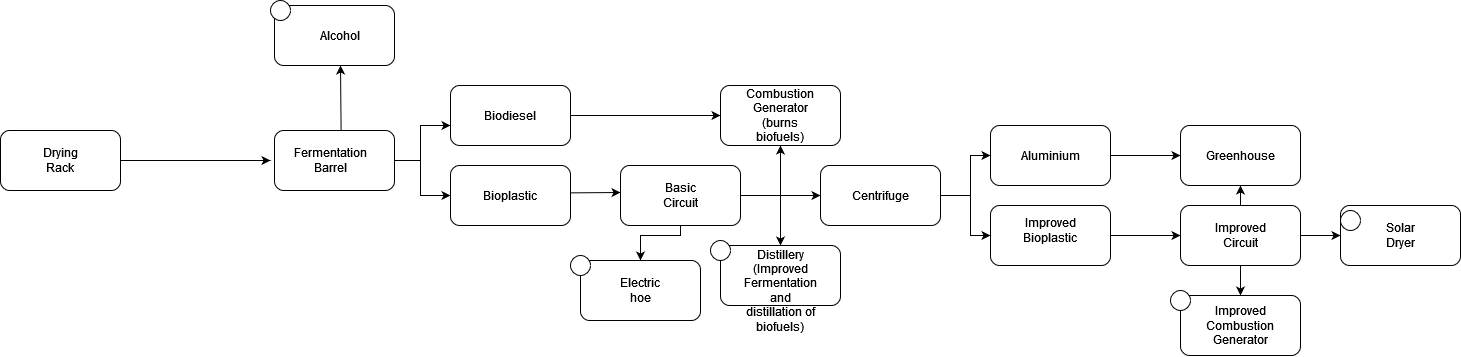

The diagram above was exported from draw.io. Its source (the exported page's mxGraphModel, read from the mxfile embedded in the PNG):
<mxGraphModel dx="2049" dy="1106" grid="1" gridSize="10" guides="1" tooltips="1" connect="1" arrows="1" fold="1" page="1" pageScale="1" pageWidth="583" pageHeight="827" math="0" shadow="0">
  <root>
    <mxCell id="WIyWlLk6GJQsqaUBKTNV-0" />
    <mxCell id="WIyWlLk6GJQsqaUBKTNV-1" parent="WIyWlLk6GJQsqaUBKTNV-0" />
    <mxCell id="BrAv4zTLrfbVo-qCyLHd-0" value="" style="rounded=1;whiteSpace=wrap;html=1;" parent="WIyWlLk6GJQsqaUBKTNV-1" vertex="1">
      <mxGeometry x="20" y="585" width="120" height="60" as="geometry" />
    </mxCell>
    <mxCell id="BrAv4zTLrfbVo-qCyLHd-1" value="Drying Rack" style="text;html=1;strokeColor=none;fillColor=none;align=center;verticalAlign=middle;whiteSpace=wrap;rounded=0;" parent="WIyWlLk6GJQsqaUBKTNV-1" vertex="1">
      <mxGeometry x="50" y="600" width="60" height="30" as="geometry" />
    </mxCell>
    <mxCell id="BrAv4zTLrfbVo-qCyLHd-2" value="" style="endArrow=classic;html=1;rounded=0;exitX=1;exitY=0.5;exitDx=0;exitDy=0;" parent="WIyWlLk6GJQsqaUBKTNV-1" source="BrAv4zTLrfbVo-qCyLHd-0" edge="1">
      <mxGeometry width="50" height="50" relative="1" as="geometry">
        <mxPoint x="390" y="670" as="sourcePoint" />
        <mxPoint x="290" y="615" as="targetPoint" />
        <Array as="points" />
      </mxGeometry>
    </mxCell>
    <mxCell id="BrAv4zTLrfbVo-qCyLHd-4" value="" style="rounded=1;whiteSpace=wrap;html=1;" parent="WIyWlLk6GJQsqaUBKTNV-1" vertex="1">
      <mxGeometry x="294" y="585" width="120" height="60" as="geometry" />
    </mxCell>
    <mxCell id="BrAv4zTLrfbVo-qCyLHd-5" value="Fermentation Barrel" style="text;html=1;strokeColor=none;fillColor=none;align=center;verticalAlign=middle;whiteSpace=wrap;rounded=0;" parent="WIyWlLk6GJQsqaUBKTNV-1" vertex="1">
      <mxGeometry x="320" y="600" width="60" height="30" as="geometry" />
    </mxCell>
    <mxCell id="BrAv4zTLrfbVo-qCyLHd-6" value="" style="endArrow=classic;html=1;rounded=0;startArrow=none;exitX=0.555;exitY=-0.006;exitDx=0;exitDy=0;exitPerimeter=0;" parent="WIyWlLk6GJQsqaUBKTNV-1" source="BrAv4zTLrfbVo-qCyLHd-4" edge="1">
      <mxGeometry width="50" height="50" relative="1" as="geometry">
        <mxPoint x="360" y="580" as="sourcePoint" />
        <mxPoint x="360" y="520" as="targetPoint" />
      </mxGeometry>
    </mxCell>
    <mxCell id="BrAv4zTLrfbVo-qCyLHd-9" value="" style="rounded=1;whiteSpace=wrap;html=1;" parent="WIyWlLk6GJQsqaUBKTNV-1" vertex="1">
      <mxGeometry x="294" y="460" width="120" height="60" as="geometry" />
    </mxCell>
    <mxCell id="BrAv4zTLrfbVo-qCyLHd-10" value="Alcohol" style="text;html=1;strokeColor=none;fillColor=none;align=center;verticalAlign=middle;whiteSpace=wrap;rounded=0;" parent="WIyWlLk6GJQsqaUBKTNV-1" vertex="1">
      <mxGeometry x="330" y="475" width="60" height="30" as="geometry" />
    </mxCell>
    <mxCell id="BrAv4zTLrfbVo-qCyLHd-12" value="" style="endArrow=classic;html=1;rounded=0;exitX=1;exitY=0.5;exitDx=0;exitDy=0;" parent="WIyWlLk6GJQsqaUBKTNV-1" source="BrAv4zTLrfbVo-qCyLHd-4" edge="1">
      <mxGeometry width="50" height="50" relative="1" as="geometry">
        <mxPoint x="420" y="640" as="sourcePoint" />
        <mxPoint x="470" y="650" as="targetPoint" />
        <Array as="points">
          <mxPoint x="440" y="615" />
          <mxPoint x="440" y="650" />
        </Array>
      </mxGeometry>
    </mxCell>
    <mxCell id="BrAv4zTLrfbVo-qCyLHd-13" value="" style="endArrow=classic;html=1;rounded=0;exitX=1;exitY=0.5;exitDx=0;exitDy=0;" parent="WIyWlLk6GJQsqaUBKTNV-1" source="BrAv4zTLrfbVo-qCyLHd-4" edge="1">
      <mxGeometry width="50" height="50" relative="1" as="geometry">
        <mxPoint x="420" y="610" as="sourcePoint" />
        <mxPoint x="470" y="580" as="targetPoint" />
        <Array as="points">
          <mxPoint x="440" y="615" />
          <mxPoint x="440" y="580" />
        </Array>
      </mxGeometry>
    </mxCell>
    <mxCell id="BrAv4zTLrfbVo-qCyLHd-14" value="" style="rounded=1;whiteSpace=wrap;html=1;" parent="WIyWlLk6GJQsqaUBKTNV-1" vertex="1">
      <mxGeometry x="470" y="540" width="120" height="60" as="geometry" />
    </mxCell>
    <mxCell id="BrAv4zTLrfbVo-qCyLHd-15" value="Biodiesel" style="text;html=1;strokeColor=none;fillColor=none;align=center;verticalAlign=middle;whiteSpace=wrap;rounded=0;" parent="WIyWlLk6GJQsqaUBKTNV-1" vertex="1">
      <mxGeometry x="500" y="555" width="60" height="30" as="geometry" />
    </mxCell>
    <mxCell id="BrAv4zTLrfbVo-qCyLHd-17" value="" style="rounded=1;whiteSpace=wrap;html=1;" parent="WIyWlLk6GJQsqaUBKTNV-1" vertex="1">
      <mxGeometry x="470" y="620" width="120" height="60" as="geometry" />
    </mxCell>
    <mxCell id="BrAv4zTLrfbVo-qCyLHd-18" value="Bioplastic" style="text;html=1;strokeColor=none;fillColor=none;align=center;verticalAlign=middle;whiteSpace=wrap;rounded=0;" parent="WIyWlLk6GJQsqaUBKTNV-1" vertex="1">
      <mxGeometry x="500" y="635" width="60" height="30" as="geometry" />
    </mxCell>
    <mxCell id="BrAv4zTLrfbVo-qCyLHd-19" value="" style="endArrow=classic;html=1;rounded=0;exitX=1.003;exitY=0.456;exitDx=0;exitDy=0;exitPerimeter=0;" parent="WIyWlLk6GJQsqaUBKTNV-1" source="BrAv4zTLrfbVo-qCyLHd-17" edge="1">
      <mxGeometry width="50" height="50" relative="1" as="geometry">
        <mxPoint x="590" y="680" as="sourcePoint" />
        <mxPoint x="640" y="647" as="targetPoint" />
      </mxGeometry>
    </mxCell>
    <mxCell id="BrAv4zTLrfbVo-qCyLHd-20" value="" style="rounded=1;whiteSpace=wrap;html=1;" parent="WIyWlLk6GJQsqaUBKTNV-1" vertex="1">
      <mxGeometry x="640" y="620" width="120" height="60" as="geometry" />
    </mxCell>
    <mxCell id="BrAv4zTLrfbVo-qCyLHd-21" value="Basic Circuit" style="text;html=1;strokeColor=none;fillColor=none;align=center;verticalAlign=middle;whiteSpace=wrap;rounded=0;" parent="WIyWlLk6GJQsqaUBKTNV-1" vertex="1">
      <mxGeometry x="670" y="635" width="60" height="30" as="geometry" />
    </mxCell>
    <mxCell id="BrAv4zTLrfbVo-qCyLHd-22" value="" style="endArrow=classic;html=1;rounded=0;exitX=1;exitY=0.5;exitDx=0;exitDy=0;entryX=0.5;entryY=1;entryDx=0;entryDy=0;" parent="WIyWlLk6GJQsqaUBKTNV-1" source="BrAv4zTLrfbVo-qCyLHd-20" target="BrAv4zTLrfbVo-qCyLHd-23" edge="1">
      <mxGeometry width="50" height="50" relative="1" as="geometry">
        <mxPoint x="670" y="620" as="sourcePoint" />
        <mxPoint x="800" y="610" as="targetPoint" />
        <Array as="points">
          <mxPoint x="800" y="650" />
        </Array>
      </mxGeometry>
    </mxCell>
    <mxCell id="BrAv4zTLrfbVo-qCyLHd-23" value="" style="rounded=1;whiteSpace=wrap;html=1;" parent="WIyWlLk6GJQsqaUBKTNV-1" vertex="1">
      <mxGeometry x="740" y="540" width="120" height="60" as="geometry" />
    </mxCell>
    <mxCell id="BrAv4zTLrfbVo-qCyLHd-24" value="Combustion Generator (burns biofuels)" style="text;html=1;strokeColor=none;fillColor=none;align=center;verticalAlign=middle;whiteSpace=wrap;rounded=0;" parent="WIyWlLk6GJQsqaUBKTNV-1" vertex="1">
      <mxGeometry x="770" y="555" width="60" height="30" as="geometry" />
    </mxCell>
    <mxCell id="BrAv4zTLrfbVo-qCyLHd-25" value="" style="endArrow=classic;html=1;rounded=0;entryX=0;entryY=0.5;entryDx=0;entryDy=0;exitX=1;exitY=0.5;exitDx=0;exitDy=0;" parent="WIyWlLk6GJQsqaUBKTNV-1" source="BrAv4zTLrfbVo-qCyLHd-14" target="BrAv4zTLrfbVo-qCyLHd-23" edge="1">
      <mxGeometry width="50" height="50" relative="1" as="geometry">
        <mxPoint x="590" y="590" as="sourcePoint" />
        <mxPoint x="670" y="550" as="targetPoint" />
      </mxGeometry>
    </mxCell>
    <mxCell id="BrAv4zTLrfbVo-qCyLHd-26" value="" style="endArrow=classic;html=1;rounded=0;" parent="WIyWlLk6GJQsqaUBKTNV-1" edge="1">
      <mxGeometry width="50" height="50" relative="1" as="geometry">
        <mxPoint x="800" y="650" as="sourcePoint" />
        <mxPoint x="800" y="700" as="targetPoint" />
      </mxGeometry>
    </mxCell>
    <mxCell id="BrAv4zTLrfbVo-qCyLHd-27" value="" style="endArrow=classic;html=1;rounded=0;" parent="WIyWlLk6GJQsqaUBKTNV-1" edge="1">
      <mxGeometry width="50" height="50" relative="1" as="geometry">
        <mxPoint x="800" y="650" as="sourcePoint" />
        <mxPoint x="840" y="650" as="targetPoint" />
      </mxGeometry>
    </mxCell>
    <mxCell id="BrAv4zTLrfbVo-qCyLHd-28" value="" style="rounded=1;whiteSpace=wrap;html=1;" parent="WIyWlLk6GJQsqaUBKTNV-1" vertex="1">
      <mxGeometry x="840" y="620" width="120" height="60" as="geometry" />
    </mxCell>
    <mxCell id="BrAv4zTLrfbVo-qCyLHd-29" value="Centrifuge" style="text;html=1;strokeColor=none;fillColor=none;align=center;verticalAlign=middle;whiteSpace=wrap;rounded=0;" parent="WIyWlLk6GJQsqaUBKTNV-1" vertex="1">
      <mxGeometry x="870" y="635" width="60" height="30" as="geometry" />
    </mxCell>
    <mxCell id="BrAv4zTLrfbVo-qCyLHd-30" value="" style="rounded=1;whiteSpace=wrap;html=1;" parent="WIyWlLk6GJQsqaUBKTNV-1" vertex="1">
      <mxGeometry x="740" y="700" width="120" height="60" as="geometry" />
    </mxCell>
    <mxCell id="BrAv4zTLrfbVo-qCyLHd-31" value="Distillery (Improved Fermentation and distillation of biofuels)" style="text;html=1;strokeColor=none;fillColor=none;align=center;verticalAlign=middle;whiteSpace=wrap;rounded=0;" parent="WIyWlLk6GJQsqaUBKTNV-1" vertex="1">
      <mxGeometry x="770" y="730" width="60" height="30" as="geometry" />
    </mxCell>
    <mxCell id="BrAv4zTLrfbVo-qCyLHd-32" value="" style="endArrow=classic;html=1;rounded=0;exitX=1;exitY=0.5;exitDx=0;exitDy=0;entryX=0;entryY=0.5;entryDx=0;entryDy=0;" parent="WIyWlLk6GJQsqaUBKTNV-1" source="BrAv4zTLrfbVo-qCyLHd-28" target="BrAv4zTLrfbVo-qCyLHd-33" edge="1">
      <mxGeometry width="50" height="50" relative="1" as="geometry">
        <mxPoint x="960" y="680" as="sourcePoint" />
        <mxPoint x="1010" y="650" as="targetPoint" />
        <Array as="points">
          <mxPoint x="990" y="650" />
          <mxPoint x="990" y="610" />
        </Array>
      </mxGeometry>
    </mxCell>
    <mxCell id="BrAv4zTLrfbVo-qCyLHd-33" value="" style="rounded=1;whiteSpace=wrap;html=1;" parent="WIyWlLk6GJQsqaUBKTNV-1" vertex="1">
      <mxGeometry x="1010" y="580" width="120" height="60" as="geometry" />
    </mxCell>
    <mxCell id="BrAv4zTLrfbVo-qCyLHd-34" value="" style="rounded=1;whiteSpace=wrap;html=1;" parent="WIyWlLk6GJQsqaUBKTNV-1" vertex="1">
      <mxGeometry x="1010" y="660" width="120" height="60" as="geometry" />
    </mxCell>
    <mxCell id="BrAv4zTLrfbVo-qCyLHd-35" value="" style="endArrow=classic;html=1;rounded=0;entryX=0;entryY=0.5;entryDx=0;entryDy=0;" parent="WIyWlLk6GJQsqaUBKTNV-1" target="BrAv4zTLrfbVo-qCyLHd-34" edge="1">
      <mxGeometry width="50" height="50" relative="1" as="geometry">
        <mxPoint x="990" y="650" as="sourcePoint" />
        <mxPoint x="990" y="690" as="targetPoint" />
        <Array as="points">
          <mxPoint x="990" y="690" />
        </Array>
      </mxGeometry>
    </mxCell>
    <mxCell id="BrAv4zTLrfbVo-qCyLHd-37" value="Improved Bioplastic" style="text;html=1;strokeColor=none;fillColor=none;align=center;verticalAlign=middle;whiteSpace=wrap;rounded=0;" parent="WIyWlLk6GJQsqaUBKTNV-1" vertex="1">
      <mxGeometry x="1040" y="670" width="60" height="30" as="geometry" />
    </mxCell>
    <mxCell id="BrAv4zTLrfbVo-qCyLHd-38" value="Aluminium" style="text;html=1;strokeColor=none;fillColor=none;align=center;verticalAlign=middle;whiteSpace=wrap;rounded=0;" parent="WIyWlLk6GJQsqaUBKTNV-1" vertex="1">
      <mxGeometry x="1040" y="595" width="60" height="30" as="geometry" />
    </mxCell>
    <mxCell id="BrAv4zTLrfbVo-qCyLHd-39" value="" style="endArrow=classic;html=1;rounded=0;exitX=1;exitY=0.5;exitDx=0;exitDy=0;" parent="WIyWlLk6GJQsqaUBKTNV-1" source="BrAv4zTLrfbVo-qCyLHd-34" edge="1">
      <mxGeometry width="50" height="50" relative="1" as="geometry">
        <mxPoint x="1130" y="710" as="sourcePoint" />
        <mxPoint x="1200" y="690" as="targetPoint" />
        <Array as="points">
          <mxPoint x="1160" y="690" />
          <mxPoint x="1180" y="690" />
        </Array>
      </mxGeometry>
    </mxCell>
    <mxCell id="BrAv4zTLrfbVo-qCyLHd-41" value="" style="rounded=1;whiteSpace=wrap;html=1;" parent="WIyWlLk6GJQsqaUBKTNV-1" vertex="1">
      <mxGeometry x="1200" y="660" width="120" height="60" as="geometry" />
    </mxCell>
    <mxCell id="BrAv4zTLrfbVo-qCyLHd-42" value="Improved Circuit" style="text;html=1;strokeColor=none;fillColor=none;align=center;verticalAlign=middle;whiteSpace=wrap;rounded=0;" parent="WIyWlLk6GJQsqaUBKTNV-1" vertex="1">
      <mxGeometry x="1230" y="675" width="60" height="30" as="geometry" />
    </mxCell>
    <mxCell id="BrAv4zTLrfbVo-qCyLHd-43" value="" style="endArrow=classic;html=1;rounded=0;exitX=1;exitY=0.5;exitDx=0;exitDy=0;" parent="WIyWlLk6GJQsqaUBKTNV-1" source="BrAv4zTLrfbVo-qCyLHd-33" edge="1">
      <mxGeometry width="50" height="50" relative="1" as="geometry">
        <mxPoint x="1130" y="630" as="sourcePoint" />
        <mxPoint x="1200" y="610" as="targetPoint" />
      </mxGeometry>
    </mxCell>
    <mxCell id="BrAv4zTLrfbVo-qCyLHd-44" value="" style="endArrow=classic;html=1;rounded=0;exitX=0.5;exitY=0;exitDx=0;exitDy=0;" parent="WIyWlLk6GJQsqaUBKTNV-1" source="BrAv4zTLrfbVo-qCyLHd-41" edge="1">
      <mxGeometry width="50" height="50" relative="1" as="geometry">
        <mxPoint x="1240" y="660" as="sourcePoint" />
        <mxPoint x="1260" y="640" as="targetPoint" />
      </mxGeometry>
    </mxCell>
    <mxCell id="BrAv4zTLrfbVo-qCyLHd-45" value="" style="rounded=1;whiteSpace=wrap;html=1;" parent="WIyWlLk6GJQsqaUBKTNV-1" vertex="1">
      <mxGeometry x="1200" y="580" width="120" height="60" as="geometry" />
    </mxCell>
    <mxCell id="BrAv4zTLrfbVo-qCyLHd-47" value="Greenhouse" style="text;html=1;strokeColor=none;fillColor=none;align=center;verticalAlign=middle;whiteSpace=wrap;rounded=0;" parent="WIyWlLk6GJQsqaUBKTNV-1" vertex="1">
      <mxGeometry x="1230" y="595" width="60" height="30" as="geometry" />
    </mxCell>
    <mxCell id="BrAv4zTLrfbVo-qCyLHd-48" value="" style="endArrow=classic;html=1;rounded=0;exitX=1;exitY=0.5;exitDx=0;exitDy=0;" parent="WIyWlLk6GJQsqaUBKTNV-1" source="BrAv4zTLrfbVo-qCyLHd-41" edge="1">
      <mxGeometry width="50" height="50" relative="1" as="geometry">
        <mxPoint x="1330" y="710" as="sourcePoint" />
        <mxPoint x="1360" y="690" as="targetPoint" />
      </mxGeometry>
    </mxCell>
    <mxCell id="BrAv4zTLrfbVo-qCyLHd-49" value="" style="rounded=1;whiteSpace=wrap;html=1;" parent="WIyWlLk6GJQsqaUBKTNV-1" vertex="1">
      <mxGeometry x="1360" y="660" width="120" height="60" as="geometry" />
    </mxCell>
    <mxCell id="BrAv4zTLrfbVo-qCyLHd-50" value="Solar Dryer" style="text;html=1;strokeColor=none;fillColor=none;align=center;verticalAlign=middle;whiteSpace=wrap;rounded=0;" parent="WIyWlLk6GJQsqaUBKTNV-1" vertex="1">
      <mxGeometry x="1390" y="675" width="60" height="30" as="geometry" />
    </mxCell>
    <mxCell id="BrAv4zTLrfbVo-qCyLHd-51" value="" style="endArrow=classic;html=1;rounded=0;exitX=0.5;exitY=1;exitDx=0;exitDy=0;entryX=0.5;entryY=0;entryDx=0;entryDy=0;" parent="WIyWlLk6GJQsqaUBKTNV-1" source="BrAv4zTLrfbVo-qCyLHd-20" target="BrAv4zTLrfbVo-qCyLHd-52" edge="1">
      <mxGeometry width="50" height="50" relative="1" as="geometry">
        <mxPoint x="670" y="730" as="sourcePoint" />
        <mxPoint x="700" y="710" as="targetPoint" />
        <Array as="points">
          <mxPoint x="700" y="690" />
          <mxPoint x="660" y="690" />
        </Array>
      </mxGeometry>
    </mxCell>
    <mxCell id="BrAv4zTLrfbVo-qCyLHd-52" value="" style="rounded=1;whiteSpace=wrap;html=1;" parent="WIyWlLk6GJQsqaUBKTNV-1" vertex="1">
      <mxGeometry x="600" y="715" width="120" height="60" as="geometry" />
    </mxCell>
    <mxCell id="BrAv4zTLrfbVo-qCyLHd-53" value="Electric hoe" style="text;html=1;strokeColor=none;fillColor=none;align=center;verticalAlign=middle;whiteSpace=wrap;rounded=0;" parent="WIyWlLk6GJQsqaUBKTNV-1" vertex="1">
      <mxGeometry x="630" y="730" width="60" height="30" as="geometry" />
    </mxCell>
    <mxCell id="BrAv4zTLrfbVo-qCyLHd-54" value="" style="ellipse;whiteSpace=wrap;html=1;aspect=fixed;" parent="WIyWlLk6GJQsqaUBKTNV-1" vertex="1">
      <mxGeometry x="290" y="455" width="20" height="20" as="geometry" />
    </mxCell>
    <mxCell id="BrAv4zTLrfbVo-qCyLHd-55" value="" style="ellipse;whiteSpace=wrap;html=1;aspect=fixed;" parent="WIyWlLk6GJQsqaUBKTNV-1" vertex="1">
      <mxGeometry x="590" y="710" width="20" height="20" as="geometry" />
    </mxCell>
    <mxCell id="BrAv4zTLrfbVo-qCyLHd-56" value="" style="ellipse;whiteSpace=wrap;html=1;aspect=fixed;" parent="WIyWlLk6GJQsqaUBKTNV-1" vertex="1">
      <mxGeometry x="730" y="695" width="20" height="20" as="geometry" />
    </mxCell>
    <mxCell id="BrAv4zTLrfbVo-qCyLHd-57" value="" style="endArrow=classic;html=1;rounded=0;exitX=0.5;exitY=1;exitDx=0;exitDy=0;" parent="WIyWlLk6GJQsqaUBKTNV-1" source="BrAv4zTLrfbVo-qCyLHd-41" edge="1">
      <mxGeometry width="50" height="50" relative="1" as="geometry">
        <mxPoint x="1240" y="780" as="sourcePoint" />
        <mxPoint x="1260" y="750" as="targetPoint" />
      </mxGeometry>
    </mxCell>
    <mxCell id="BrAv4zTLrfbVo-qCyLHd-58" value="" style="rounded=1;whiteSpace=wrap;html=1;" parent="WIyWlLk6GJQsqaUBKTNV-1" vertex="1">
      <mxGeometry x="1200" y="750" width="120" height="60" as="geometry" />
    </mxCell>
    <mxCell id="BrAv4zTLrfbVo-qCyLHd-59" value="Improved Combustion Generator" style="text;html=1;strokeColor=none;fillColor=none;align=center;verticalAlign=middle;whiteSpace=wrap;rounded=0;" parent="WIyWlLk6GJQsqaUBKTNV-1" vertex="1">
      <mxGeometry x="1230" y="765" width="60" height="30" as="geometry" />
    </mxCell>
    <mxCell id="BrAv4zTLrfbVo-qCyLHd-60" value="" style="ellipse;whiteSpace=wrap;html=1;aspect=fixed;" parent="WIyWlLk6GJQsqaUBKTNV-1" vertex="1">
      <mxGeometry x="1190" y="745" width="20" height="20" as="geometry" />
    </mxCell>
    <mxCell id="BrAv4zTLrfbVo-qCyLHd-63" value="" style="ellipse;whiteSpace=wrap;html=1;aspect=fixed;" parent="WIyWlLk6GJQsqaUBKTNV-1" vertex="1">
      <mxGeometry x="1360" y="665" width="20" height="20" as="geometry" />
    </mxCell>
  </root>
</mxGraphModel>